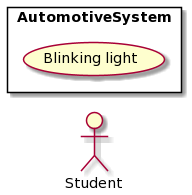

The diagram above was rendered by PlantUML. Its source (embedded in the PNG):
@startuml
left to right direction
actor Student
rectangle AutomotiveSystem {
  usecase "Blinking light" as UC1
}

@endum